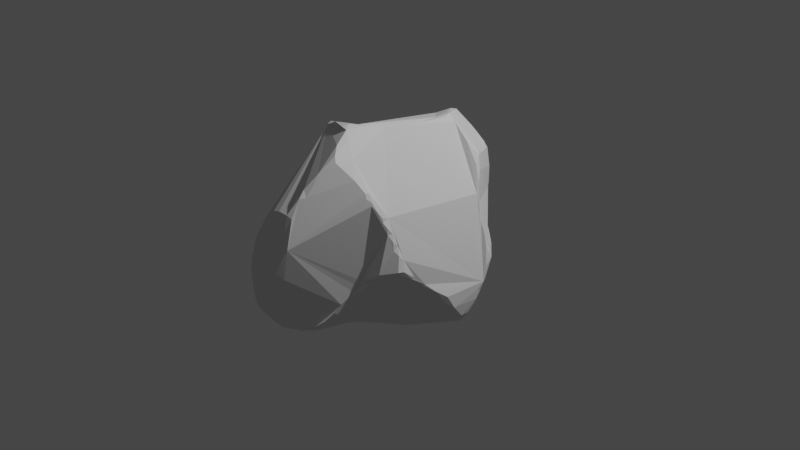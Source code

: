 # Source: asteroid2.blend  (saved by Blender 3.6.13; exported with 4.5.12 LTS)
import bpy
from mathutils import Matrix  # noqa: F401  (used for matrix-valued properties, if any)

bpy.ops.wm.read_factory_settings(use_empty=True)
scene = bpy.context.scene
scene.name = 'Scene'

# ---- collections
col_collection = bpy.data.collections.new('Collection'); scene.collection.children.link(col_collection)

# ---- world
world_world = bpy.data.worlds.new('World'); scene.world = world_world
world_world.use_nodes = True; world_world.node_tree.nodes.clear()
_N = world_world.node_tree.nodes; _L = world_world.node_tree.links
n0 = _N.new('ShaderNodeOutputWorld'); n0.name = 'World Output'; n0.location = (300, 300)
n1 = _N.new('ShaderNodeBackground'); n1.name = 'Background'; n1.location = (10, 300)
n1.inputs[0].default_value = (0.05088, 0.05088, 0.05088, 1.0)
_L.new(n1.outputs[0], n0.inputs[0])
n0.is_active_output = True
world_world.color = (0.05088, 0.05088, 0.05088)
world_world.use_sun_shadow = False
world_world.sun_shadow_jitter_overblur = 0.0

# ---- cameras
cam_camera = bpy.data.cameras.new('Camera')
cam_camera.clip_end = 100.0
cam_camera.ortho_scale = 7.314

# ---- lights
light_light = bpy.data.lights.new('Light', 'POINT')
light_light.transmission_factor = 0.0
light_light.energy = 1000.0
light_light.shadow_soft_size = 0.1
light_light.shadow_maximum_resolution = 0.006
light_light.use_absolute_resolution = True

# ---- meshes
me_cube_001 = bpy.data.meshes.new('Cube.001')
me_cube_001.from_pydata([(-0.6008, -0.004605, -0.7165), (-0.6955, -0.02539, -0.6583), (-0.7831, -0.9961, -0.6532), (-0.4062, 0.5487, -0.1799), (-0.4266, 0.468, -0.2107), (0.1738, 0.5642, -0.572), (0.09748, 0.5743, -0.5146), (-0.1478, 0.8795, 0.7731), (0.01951, 0.7873, 0.9511), (0.2243, 0.8465, 0.7703), (0.7367, 0.5367, -0.1801), (0.8066, 0.03337, -0.8451), (0.8439, 0.01395, -0.7695), (0.8505, 0.09503, -0.762), (0.821, 0.1074, -0.8135), (0.6444, 0.3767, 0.6916), (0.4277, -0.8236, 0.6896), (0.421, -0.8657, 0.7024), (-0.6781, -1.151, -0.76), (-0.5385, -1.258, -0.8583), (-0.4082, -1.297, -0.8836), (-0.3349, -1.308, -0.8781), (-0.2876, -1.373, -0.7664), (0.1534, -0.962, -0.5496), (0.2182, -0.8608, -0.4194), (0.09788, -1.154, 0.8743), (-0.8293, -0.8744, -0.5528), (-0.8078, -0.9226, -0.6126), (-0.8388, -0.7406, -0.508), (-0.8528, -0.568, -0.4127), (-0.8464, -0.5251, -0.4404), (-0.8714, -0.425, -0.4205), (-0.8765, -0.4146, -0.3902), (-0.8895, -0.1659, 0.6426), (-0.8847, -0.2719, -0.4272), (-0.9224, -0.1221, 0.4962), (-0.8691, -0.1475, 0.7458), (-0.9334, -0.1093, -0.4303), (-0.9391, -0.1559, -0.3605), (-0.9269, -0.1253, 0.02591), (-0.9175, -0.1374, 0.2776), (-0.8918, -0.1051, 0.5998), (-0.863, -0.09602, 0.6698), (-0.84, -0.03005, -0.5241), (-0.9293, -0.1424, -0.1369), (-0.931, -0.1093, 0.1768), (-0.9139, -0.09374, 0.3077), (-0.8928, -0.0785, 0.4355), (-0.9111, -0.08195, -0.05805), (-0.8209, -0.001112, -0.5546), (-0.9415, -0.08815, -0.3825), (-0.8947, -0.07871, 0.08681), (-0.8627, -0.02123, -0.4837), (-0.7831, 0.05495, -0.5442), (-0.7333, 0.03973, -0.601), (-0.6704, 0.1749, -0.3914), (-0.6426, 0.1834, -0.4183), (-0.6057, 0.2403, -0.3436), (-0.5539, 0.2643, -0.3397), (-0.5335, 0.3222, -0.277), (-0.5042, 0.3236, -0.2903), (-0.47, 0.3991, -0.2403), (-0.4789, 0.404, -0.2223), (-0.4498, 0.4556, -0.1858), (-0.4099, 0.5548, -0.1582), (-0.3783, 0.6444, -0.1308), (-0.3608, 0.6896, -0.1373), (-0.37, 0.6298, -0.1629), (-0.328, 0.7942, 0.02767), (-0.3334, 0.7392, -0.1389), (-0.2891, 0.7635, -0.1302), (-0.3117, 0.8275, 0.0509), (-0.3141, 0.8414, 0.21), (-0.2724, 0.8593, 0.1486), (-0.291, 0.882, 0.2394), (-0.2954, 0.8684, 0.3764), (-0.1049, 0.6827, -0.2752), (-0.249, 0.8973, 0.2887), (-0.2588, 0.9127, 0.38), (-0.2638, 0.8926, 0.5025), (-0.05677, 0.6603, -0.3172), (-0.2267, 0.9232, 0.5071), (-0.2152, 0.8769, 0.6681), (-0.1997, 0.919, 0.6031), (-0.005432, 0.639, -0.3671), (0.3374, 0.8165, 0.724), (0.3564, 0.8751, 0.5072), (0.4267, 0.7864, 0.1643), (0.3997, 0.8397, 0.2987), (0.3917, 0.8492, 0.459), (0.3609, 0.8433, 0.656), (0.4587, 0.7444, 0.08913), (0.42, 0.8087, 0.2567), (0.4847, 0.7119, 0.03015), (0.5286, 0.6781, -0.03347), (0.5153, 0.679, 0.01621), (0.6294, 0.6164, -0.1169), (0.5789, 0.6466, -0.07513), (0.5963, 0.5951, -0.04802), (0.8209, 0.434, -0.2583), (0.9217, 0.3365, -0.197), (0.7049, 0.3583, 0.5447), (0.6614, 0.4077, 0.6379), (0.8778, 0.16, -0.6639), (0.9117, 0.2664, -0.4098), (0.8635, 0.3363, -0.06951), (0.7317, 0.3366, 0.3344), (0.7113, 0.3553, 0.4753), (0.8929, 0.2161, -0.5505), (0.9201, 0.2706, -0.2676), (0.8849, 0.2928, -0.07712), (0.8512, 0.3015, 0.03473), (0.7924, 0.3073, 0.1703), (0.7622, 0.3118, 0.3024), (0.7204, 0.3117, 0.431), (0.9119, 0.1779, -0.4958), (0.9236, 0.2333, -0.4317), (0.8967, 0.1578, -0.6105), (0.8445, -0.1912, -0.4764), (0.8585, -0.1065, -0.625), (0.8231, -0.1842, -0.5572), (0.7886, -0.3005, -0.3953), (0.708, -0.4137, -0.311), (0.7293, -0.3899, -0.3055), (0.6761, -0.5069, -0.2281), (0.6854, -0.4906, -0.2093), (0.6747, -0.6149, -0.1087), (0.6543, -0.5963, 0.003602), (0.6425, -0.6633, -0.132), (0.6539, -0.6711, -0.105), (0.6381, -0.6467, 0.06093), (0.6014, -0.6214, 0.1451), (0.5667, -0.6573, 0.2692), (0.5905, -0.6671, 0.09866), (0.5841, -0.6715, 0.1956), (0.4238, -0.7378, -0.243), (0.491, -0.771, -0.1784), (0.5003, -0.7753, -0.1516), (0.5466, -0.7047, 0.2662), (0.5487, -0.7107, 0.3394), (0.5202, -0.6677, 0.4248), (0.523, -0.7426, 0.4456), (0.4963, -0.7261, 0.5182), (0.3544, -0.765, -0.2784), (0.3936, -0.7859, -0.2358), (0.5252, -0.742, 0.3959), (0.4953, -0.7877, 0.516), (0.4638, -0.8201, 0.6122), (0.2978, -0.7937, -0.317), (0.3328, -0.7936, -0.2786), (0.4625, -0.8281, 0.5759), (0.2547, -0.818, -0.3602), (0.2807, -0.8105, -0.2876), (0.4319, -0.8611, 0.6449), (0.07481, -1.276, 0.6749), (0.1056, -1.183, 0.8262), (0.01783, -1.48, 0.1802), (0.01569, -1.41, 0.4787), (0.03231, -1.328, 0.661), (0.03098, -1.267, 0.7392), (-0.0437, -1.509, 0.05615), (-0.0379, -1.48, 0.2214), (-0.03772, -1.445, 0.4032), (-0.03508, -1.427, 0.5069), (-0.07825, -1.462, -0.1769), (-0.113, -1.534, -0.09875), (-0.09314, -1.53, -0.01041), (-0.09812, -1.498, 0.08912), (-0.1783, -1.404, 0.4903), (-0.1479, -1.529, -0.04628), (-0.1794, -1.556, -0.2274), (-0.1468, -1.553, -0.1226), (-0.2661, -1.591, -0.3337), (-0.237, -1.571, -0.2191), (-0.3444, -1.561, -0.5302), (-0.349, -1.602, -0.4435), (-0.3538, -1.6, -0.3764), (-0.4291, -1.377, 0.3347), (-0.2855, -1.385, 0.4531), (-0.3553, -1.38, -0.8045), (-0.398, -1.548, -0.5709), (-0.4106, -1.571, -0.4684), (-0.4319, -1.574, -0.3285), (-0.5212, -1.521, -0.2034), (-0.5271, -1.398, 0.1572), (-0.5486, -1.356, -0.7336), (-0.5249, -1.445, -0.6209), (-0.571, -1.469, -0.122), (-0.5706, -1.406, 0.0775), (0.1999, 0.5167, -0.6686), (0.304, 0.5014, -0.6612), (0.3588, 0.4584, -0.7089), (0.4477, 0.4528, -0.6805), (0.5345, 0.394, -0.7206), (0.4489, 0.411, -0.7343), (0.5054, 0.3514, -0.7618), (0.554, 0.3582, -0.7611), (0.7139, 0.1944, -0.8291), (0.5955, 0.2863, -0.7952), (0.6149, 0.04846, -0.9148), (0.7671, 0.1004, -0.8633), (0.4923, -0.01348, -0.9629), (0.7028, 0.03991, -0.9039), (0.7717, 0.04031, -0.8755), (0.6153, -0.01507, -0.9373), (0.6661, -0.03181, -0.889), (-0.5703, -0.04233, -0.7923), (-0.4902, -0.04957, -0.8378), (-0.3681, -0.05195, -0.9007), (-0.2646, -0.05122, -0.9526), (-0.02749, -0.04336, -1.062), (0.05788, -0.05389, -1.057), (0.3335, -0.06508, -1.017), (0.4329, -0.06909, -1.007), (0.5047, -0.07235, -0.9702), (-0.5405, -0.07743, -0.8085), (-0.4676, -0.1022, -0.8892), (-0.4227, -0.1049, -0.9169), (-0.3252, -0.1034, -0.9398), (-0.1728, -0.1073, -0.9858), (-0.006199, -0.09161, -1.061), (0.1046, -0.121, -1.094), (0.2443, -0.1211, -1.078), (0.3548, -0.127, -1.03), (0.163, -0.184, -1.098), (0.2259, -0.1841, -1.074), (-0.4437, -0.3141, -0.8358), (-0.4526, -0.436, -0.808), (0.1073, -0.4197, -0.9978), (-0.4719, -0.5508, -0.7962), (0.03907, -0.6522, -0.9235), (0.02256, -0.5837, -0.9338), (-0.4563, -0.6544, -0.8055), (-0.516, -0.7358, -0.7994), (-0.02623, -0.7421, -0.917), (-0.003677, -0.8199, -0.8893), (-0.5267, -0.8897, -0.8448), (-0.05129, -0.8712, -0.9183), (-0.142, -1.062, -0.9231), (0.09959, -1.01, -0.6478), (-0.1159, -1.09, -0.9107), (-0.7321, -1.035, -0.7153), (-0.2448, -1.168, -0.9161), (-0.2011, -1.177, -0.9149), (-0.1346, -1.151, -0.8857), (0.02385, -1.073, -0.754), (-0.3296, -1.239, -0.9058), (-0.2511, -1.233, -0.8945), (0.1822, -0.8978, -0.4964), (0.4427, 0.7169, 0.6998), (0.1605, 0.8052, 0.8593), (-0.04935, 0.8138, 0.9131), (0.5092, 0.6105, 0.7228), (-0.135, 0.8137, 0.8571), (0.01448, 0.7382, 1.006), (-0.05318, 0.7368, 0.9769), (-0.4687, 0.3508, 0.7702), (0.5799, 0.4731, 0.7947), (0.166, 0.5084, 1.074), (-0.3042, 0.5517, 0.8552), (0.5196, 0.4303, 0.8681), (-0.00815, 0.6764, 1.022), (-0.1808, 0.6364, 0.9348), (-0.2631, 0.5499, 0.8856), (0.6114, 0.4438, 0.7744), (0.4427, 0.3966, 0.9505), (0.2343, 0.4082, 1.105), (0.1062, 0.5004, 1.06), (-0.4095, 0.3941, 0.8025), (0.5021, 0.389, 0.8911), (0.3365, 0.3871, 1.044), (0.2621, 0.3321, 1.094), (0.1954, 0.264, 1.087), (-0.5425, 0.2381, 0.7612), (-0.6155, 0.1611, 0.7405), (0.196, 0.01601, 1.097), (-0.5989, 0.1435, 0.7641), (-0.7105, 0.03751, 0.7533), (-0.7501, -0.08023, 0.8138), (-0.8135, -0.1441, 0.8276), (0.1186, -0.3519, 1.13), (-0.6745, -0.3268, 0.9363), (-0.7623, -0.2591, 0.8885), (-0.8255, -0.2151, 0.8002), (0.05635, -0.479, 1.165), (-0.4761, -0.4849, 1.052), (-0.7531, -0.2926, 0.8808), (0.05066, -0.5738, 1.176), (-0.5842, -0.41, 0.9938), (-0.6536, -0.38, 0.9639), (0.1123, -0.7959, 1.106), (-0.00991, -0.5628, 1.176), (-0.6336, -0.4381, 0.9494), (-0.3478, -0.5453, 1.105), (-0.449, -0.53, 1.08), (-0.5125, -0.5175, 1.032), (-0.5802, -0.4516, 1.005), (-0.02968, -0.6578, 1.201), (-0.2634, -0.6252, 1.151), (-0.437, -0.5778, 1.062), (0.2334, -0.8423, 0.9767), (-0.04555, -0.7263, 1.185), (0.02637, -0.7384, 1.178), (-0.6899, -0.3824, 0.9106), (0.08695, -0.9078, 1.09), (0.1986, -1.021, 0.9817), (0.1538, -0.9896, 1.032), (0.3431, -0.923, 0.8237)], [], [(26, 29, 28), (28, 29, 30), (32, 37, 34), (32, 38, 37), (33, 41, 35), (35, 47, 40), (39, 48, 44), (45, 51, 39), (46, 51, 45), (1, 54, 0), (49, 53, 54), (55, 56, 53), (63, 4, 62), (64, 3, 63), (66, 68, 69), (68, 70, 69), (72, 75, 74), (79, 81, 78), (79, 83, 81), (79, 82, 83), (82, 7, 83), (95, 97, 94), (95, 98, 97), (9, 250, 85), (100, 110, 109), (107, 114, 106), (108, 115, 117), (103, 117, 13), (13, 117, 12), (117, 115, 119), (115, 118, 119), (121, 123, 122), (125, 126, 124), (127, 131, 130), (131, 134, 133), (131, 132, 134), (129, 137, 128), (132, 138, 134), (132, 139, 138), (141, 146, 145), (143, 144, 149), (154, 159, 158), (155, 25, 159), (157, 162, 161), (160, 166, 165), (166, 169, 165), (174, 179, 22), (175, 181, 174), (180, 185, 179), (179, 20, 21), (193, 194, 192), (197, 199, 198), (200, 202, 199), (200, 203, 202), (202, 205, 204), (202, 203, 205), (0, 206, 1), (211, 210, 209, 208, 207, 206, 0, 54, 56, 58, 60, 61, 4, 3, 67, 69, 76, 80, 84, 6, 5, 189, 190, 191, 194, 195, 198, 199, 201, 213, 212, 222), (201, 214, 213), (204, 205, 214), (208, 217, 216), (208, 218, 217), (209, 219, 218), (210, 220, 219), (211, 221, 220), (212, 223, 222), (213, 214, 223), (222, 225, 224), (228, 230, 231), (231, 230, 234), (234, 235, 237), (237, 235, 240), (235, 245, 240), (238, 243, 242), (240, 245, 244), (241, 2, 27), (242, 247, 246), (243, 244, 247), (5, 190, 189), (248, 24, 23), (247, 244, 22), (246, 21, 20), (246, 20, 19), (252, 264, 102), (8, 254, 250), (253, 255, 251), (254, 258, 250), (255, 261, 254), (259, 263, 262), (260, 264, 257), (261, 267, 258), (259, 268, 263), (256, 268, 259), (265, 269, 260), (250, 258, 266, 270, 265, 260, 252, 249), (256, 273, 268), (274, 276, 273), (277, 276, 274), (277, 279, 278), (278, 281, 285, 293, 298, 297, 291, 284, 280, 275, 271, 272, 266, 267, 261, 262, 263, 268, 273, 276), (282, 286, 281), (283, 286, 282), (284, 287, 280), (281, 288, 285), (286, 303, 281), (289, 292, 288), (303, 292, 289), (291, 287, 284), (294, 299, 293), (295, 299, 294), (298, 301, 297), (299, 295, 296, 292, 303, 286, 283, 36, 33, 35, 40, 45, 39, 44, 38, 32, 31, 29, 26, 27, 2, 18, 19, 185, 186, 180, 181, 182, 183, 187, 188, 184, 177, 178, 168, 163, 158, 159, 25, 306, 304, 302, 301, 298), (305, 307, 300), (8, 250, 9), (36, 279, 277), (264, 15, 102), (27, 26, 28), (31, 30, 29), (40, 46, 45), (40, 47, 46), (37, 38, 50), (48, 39, 51), (38, 44, 50), (44, 48, 50), (43, 52, 49), (1, 49, 54), (54, 53, 56), (52, 55, 53), (56, 55, 57), (56, 57, 58), (58, 57, 59), (58, 59, 60), (61, 59, 62), (59, 63, 62), (61, 62, 4), (36, 277, 42), (67, 64, 65), (64, 67, 3), (67, 65, 66), (68, 71, 70), (68, 72, 71), (73, 71, 72), (69, 70, 76), (72, 74, 73), (75, 78, 77), (90, 9, 85), (89, 88, 86), (92, 87, 88), (89, 90, 252), (90, 85, 249), (252, 102, 101, 107, 106, 113, 112, 111, 110, 105, 100, 10, 96, 98, 95, 93, 91, 87, 92, 88, 89), (90, 249, 252), (95, 94, 93), (96, 97, 98), (85, 250, 249), (99, 10, 100), (87, 91, 93, 94, 97, 96, 10, 99, 104, 108, 103, 14, 197, 196, 193, 192, 190, 5, 84, 80, 76, 70, 71, 73, 74, 77, 78, 81, 83, 7, 251, 8, 9, 90, 86, 88), (102, 15, 101), (108, 104, 116), (109, 104, 100), (114, 107, 101), (100, 105, 110), (106, 114, 113), (117, 103, 108), (115, 108, 116), (12, 117, 119), (118, 115, 116), (122, 123, 124), (130, 131, 133), (139, 132, 140), (136, 128, 137), (138, 139, 145), (139, 140, 145), (140, 141, 145), (144, 135, 136), (135, 144, 143), (141, 142, 146), (143, 149, 148), (146, 147, 150), (148, 149, 152), (153, 150, 147), (147, 16, 153), (11, 12, 119), (16, 17, 153), (13, 14, 103), (307, 155, 154), (159, 154, 155), (160, 156, 161), (163, 157, 158), (156, 157, 161), (157, 163, 162), (160, 167, 166), (162, 163, 168), (165, 169, 171), (170, 173, 172), (172, 176, 175), (174, 180, 179), (174, 181, 180), (173, 183, 182), (180, 186, 185), (155, 305, 25), (179, 185, 19), (20, 179, 19), (194, 191, 192), (190, 192, 191), (194, 193, 195), (193, 196, 195), (195, 196, 198), (198, 196, 197), (197, 200, 199), (204, 199, 202), (199, 204, 201), (214, 201, 204), (205, 203, 11), (206, 207, 215), (221, 211, 222), (208, 209, 218), (209, 210, 219), (210, 211, 220), (223, 212, 213), (221, 222, 224), (224, 225, 228), (228, 225, 223), (226, 216, 217), (235, 234, 230), (232, 236, 233), (238, 237, 240), (217, 218, 219, 220, 221, 224, 228, 231, 234, 237, 238, 236, 232, 229, 227, 226), (233, 236, 241, 27, 28, 30, 31, 34, 37, 43, 49, 1, 206, 215, 216, 226, 227, 229), (239, 245, 235, 230, 228, 223, 214, 205, 11, 119, 120, 121, 122, 124, 128, 136, 135, 143, 148, 151, 24, 248, 23), (247, 242, 243), (21, 247, 22), (21, 246, 247), (19, 18, 241, 236, 238, 242, 246), (2, 241, 18), (253, 262, 255), (252, 257, 264), (254, 261, 258), (255, 262, 261), (253, 259, 262), (266, 258, 267), (257, 252, 260), (264, 260, 269), (256, 259, 253, 7, 82, 79, 75, 72, 68, 66, 65, 64, 63, 59, 57, 55, 52, 50, 48, 51, 46, 47, 41, 42, 277, 274, 273), (271, 266, 272), (271, 275, 270), (276, 277, 278), (279, 283, 282), (278, 279, 281), (279, 282, 281), (281, 289, 288), (281, 303, 289), (295, 285, 296), (288, 296, 285), (288, 292, 296), (285, 294, 293), (285, 295, 294), (287, 291, 297), (293, 299, 298), (290, 287, 302), (16, 147, 146, 142, 141, 140, 132, 131, 127, 126, 125, 123, 121, 118, 116, 109, 110, 111, 112, 113, 114, 101, 15, 264, 269, 265, 270, 275, 280, 287, 290, 300, 307, 17), (300, 290, 306), (307, 305, 155), (305, 306, 25), (42, 41, 33, 36), (32, 34, 31), (47, 35, 41), (37, 50, 52, 43), (53, 49, 52), (60, 59, 61), (4, 63, 3), (69, 67, 66), (77, 74, 75), (79, 78, 75), (6, 84, 5), (90, 89, 86), (100, 104, 99), (109, 116, 104), (118, 121, 120, 119), (126, 129, 128, 124), (125, 124, 123), (127, 130, 129, 126), (167, 160, 161), (171, 170, 164, 165), (164, 170, 172, 175, 174, 22, 244, 245, 239, 23, 24, 151, 148, 152, 149, 144, 136, 137, 129, 130, 133, 134, 138, 145, 146, 150, 153, 17, 307, 154, 158, 157, 156, 160, 165), (173, 170, 171), (182, 176, 172, 173), (182, 181, 175, 176), (188, 187, 183, 184), (169, 166, 167, 161, 162, 168, 178, 177, 184, 183, 173, 171), (21, 22, 179), (200, 14, 11, 203), (14, 200, 197), (207, 208, 216, 215), (225, 222, 223), (232, 233, 229), (238, 240, 244, 243), (14, 13, 12, 11), (255, 254, 8, 251), (270, 266, 271), (297, 301, 302, 287), (304, 306, 290, 302), (300, 306, 305), (251, 7, 253), (283, 279, 36)])
_uv = me_cube_001.uv_layers.new(name='UVMap')
_uv.uv.foreach_set('vector', [0.3916, 0.02681, 0.4194, 0.07726, 0.4023, 0.04949, 0.4023, 0.04949, 0.4194, 0.07726, 0.4133, 0.08417, 0.4312, 0.102, 0.4297, 0.1386, 0.4243, 0.1172, 0.4312, 0.102, 0.4393, 0.1328, 0.4297, 0.1386, 0.6026, 0.1157, 0.5982, 0.1251, 0.5807, 0.1255, 0.5807, 0.1255, 0.5724, 0.1328, 0.5462, 0.125, 0.5027, 0.1326, 0.4873, 0.1406, 0.4743, 0.1328, 0.5279, 0.133, 0.5121, 0.1412, 0.5027, 0.1326, 0.5501, 0.1328, 0.5121, 0.1412, 0.5279, 0.133, 0.3846, 0.1564, 0.3948, 0.1655, 0.3758, 0.1702, 0.4071, 0.1562, 0.4066, 0.1647, 0.3948, 0.1655, 0.4225, 0.1856, 0.4127, 0.1905, 0.4066, 0.1647, 0.4533, 0.2385, 0.4453, 0.2441, 0.4454, 0.2292, 0.4613, 0.2544, 0.4531, 0.2553, 0.4533, 0.2385, 0.469, 0.2734, 0.5022, 0.2813, 0.4706, 0.2814, 0.5022, 0.2813, 0.471, 0.2906, 0.4706, 0.2814, 0.535, 0.2891, 0.5632, 0.2966, 0.5393, 0.2969, 0.5823, 0.3073, 0.5794, 0.3157, 0.5635, 0.3055, 0.5823, 0.3073, 0.5953, 0.3237, 0.5794, 0.3157, 0.5823, 0.3073, 0.6056, 0.319, 0.5953, 0.3237, 0.6056, 0.319, 0.6171, 0.337, 0.5953, 0.3237, 0.4957, 0.4575, 0.4755, 0.4694, 0.4842, 0.4579, 0.4957, 0.4575, 0.4853, 0.4855, 0.4755, 0.4694, 0.6186, 0.3929, 0.625, 0.393, 0.6172, 0.4127, 0.4621, 0.546, 0.4817, 0.5546, 0.4557, 0.5593, 0.5871, 0.5462, 0.5793, 0.5553, 0.5638, 0.5469, 0.4044, 0.554, 0.4128, 0.5609, 0.3975, 0.5631, 0.3895, 0.5612, 0.3975, 0.5631, 0.3774, 0.5703, 0.3774, 0.5703, 0.3975, 0.5631, 0.3776, 0.5807, 0.3975, 0.5631, 0.4128, 0.5609, 0.3962, 0.5977, 0.4128, 0.5609, 0.4183, 0.6127, 0.3962, 0.5977, 0.4274, 0.6306, 0.4435, 0.6488, 0.4383, 0.6503, 0.4593, 0.6627, 0.4769, 0.6798, 0.453, 0.6653, 0.4942, 0.6791, 0.524, 0.6875, 0.5075, 0.6875, 0.524, 0.6875, 0.5328, 0.6973, 0.5163, 0.6953, 0.524, 0.6875, 0.5465, 0.695, 0.5328, 0.6973, 0.4773, 0.6876, 0.4684, 0.7116, 0.4694, 0.6882, 0.5465, 0.695, 0.5469, 0.7031, 0.5328, 0.6973, 0.5465, 0.695, 0.5584, 0.7039, 0.5469, 0.7031, 0.5781, 0.7109, 0.5904, 0.7188, 0.5698, 0.7119, 0.4334, 0.7188, 0.4467, 0.7196, 0.4327, 0.7266, 0.5908, 0.8194, 0.5987, 0.8287, 0.5851, 0.8284, 0.6114, 0.8168, 0.6194, 0.8223, 0.5987, 0.8287, 0.5606, 0.8282, 0.5499, 0.8359, 0.5243, 0.8357, 0.5017, 0.8362, 0.4922, 0.8438, 0.4839, 0.8493, 0.4922, 0.8438, 0.4859, 0.8529, 0.4839, 0.8493, 0.4261, 0.8828, 0.3873, 0.8905, 0.3892, 0.8808, 0.4375, 0.8828, 0.4344, 0.8919, 0.4261, 0.8828, 0.4188, 0.8911, 0.396, 0.918, 0.3873, 0.8905, 0.3873, 0.8905, 0.3751, 0.8984, 0.375, 0.89, 0.3276, 0.5224, 0.3102, 0.5232, 0.3114, 0.5138, 0.3543, 0.5562, 0.3379, 0.5775, 0.3348, 0.5424, 0.3585, 0.5702, 0.3496, 0.5781, 0.3379, 0.5775, 0.3585, 0.5702, 0.3594, 0.5781, 0.3496, 0.5781, 0.3496, 0.5781, 0.3482, 0.5879, 0.3379, 0.5859, 0.3496, 0.5781, 0.3594, 0.5781, 0.3482, 0.5879, 0.1367, 0.5856, 0.1484, 0.5938, 0.127, 0.5938, 0.2534, 0.5936, 0.2347, 0.59, 0.2033, 0.5938, 0.1852, 0.5938, 0.1632, 0.5938, 0.1484, 0.5938, 0.3758, 0.1702, 0.3948, 0.1655, 0.4127, 0.1905, 0.4219, 0.2075, 0.4297, 0.2197, 0.4375, 0.2319, 0.4453, 0.2441, 0.4531, 0.2553, 0.4609, 0.2671, 0.4706, 0.2814, 0.4453, 0.3107, 0.4278, 0.3232, 0.4153, 0.3347, 0.2444, 0.5, 0.2595, 0.5, 0.2601, 0.5078, 0.2807, 0.5078, 0.2918, 0.517, 0.3102, 0.5232, 0.3202, 0.5319, 0.3348, 0.5424, 0.3379, 0.5775, 0.3182, 0.5862, 0.311, 0.5938, 0.2948, 0.594, 0.2837, 0.6016, 0.3182, 0.5862, 0.3231, 0.5941, 0.311, 0.5938, 0.3379, 0.5859, 0.3482, 0.5879, 0.3231, 0.5941, 0.1852, 0.5938, 0.1797, 0.6017, 0.1719, 0.6017, 0.1852, 0.5938, 0.1954, 0.6016, 0.1797, 0.6017, 0.2033, 0.5938, 0.2203, 0.6016, 0.1954, 0.6016, 0.2347, 0.59, 0.2411, 0.6002, 0.2203, 0.6016, 0.2534, 0.5936, 0.2631, 0.6011, 0.2411, 0.6002, 0.2948, 0.594, 0.3026, 0.602, 0.2837, 0.6016, 0.311, 0.5938, 0.3231, 0.5941, 0.3026, 0.602, 0.2837, 0.6016, 0.2827, 0.6094, 0.2734, 0.6096, 0.2756, 0.6399, 0.2734, 0.6704, 0.2659, 0.6603, 0.2659, 0.6603, 0.2734, 0.6704, 0.2651, 0.6829, 0.2651, 0.6829, 0.2734, 0.6936, 0.2629, 0.6983, 0.2629, 0.6983, 0.2734, 0.6936, 0.2616, 0.7263, 0.2734, 0.6936, 0.2887, 0.7337, 0.2616, 0.7263, 0.255, 0.7222, 0.25, 0.7344, 0.2436, 0.7344, 0.2616, 0.7263, 0.2887, 0.7337, 0.2584, 0.7332, 0.1559, 0.742, 0.1375, 0.7449, 0.1263, 0.7334, 0.2436, 0.7344, 0.2446, 0.7422, 0.2339, 0.7422, 0.25, 0.7344, 0.2584, 0.7332, 0.2446, 0.7422, 0.2595, 0.5, 0.2807, 0.5078, 0.2601, 0.5078, 0.3436, 0.7415, 0.3689, 0.7504, 0.3287, 0.7438, 0.2446, 0.7422, 0.2584, 0.7332, 0.25, 0.75, 0.2339, 0.7422, 0.235, 0.75, 0.2266, 0.75, 0.2339, 0.7422, 0.2266, 0.75, 0.2061, 0.75, 0.6714, 0.512, 0.6476, 0.5392, 0.6214, 0.5388, 0.7574, 0.5158, 0.7576, 0.5234, 0.7392, 0.5085, 0.7852, 0.5098, 0.7674, 0.5234, 0.7698, 0.5101, 0.7576, 0.5234, 0.7299, 0.5507, 0.7392, 0.5085, 0.7674, 0.5234, 0.7593, 0.5328, 0.7576, 0.5234, 0.8097, 0.5343, 0.8012, 0.5392, 0.7866, 0.5301, 0.6676, 0.5463, 0.6476, 0.5392, 0.6562, 0.5364, 0.7593, 0.5328, 0.7373, 0.5528, 0.7299, 0.5507, 0.8097, 0.5343, 0.8274, 0.555, 0.8012, 0.5392, 0.8401, 0.5586, 0.8274, 0.555, 0.8097, 0.5343, 0.6827, 0.5562, 0.669, 0.5553, 0.6676, 0.5463, 0.7392, 0.5085, 0.7299, 0.5507, 0.7174, 0.5624, 0.7028, 0.5618, 0.6827, 0.5562, 0.6676, 0.5463, 0.6714, 0.512, 0.6922, 0.5007, 0.8401, 0.5586, 0.8485, 0.5754, 0.8274, 0.555, 0.8596, 0.5864, 0.8504, 0.5918, 0.8485, 0.5754, 0.8672, 0.608, 0.8504, 0.5918, 0.8596, 0.5864, 0.8672, 0.608, 0.8644, 0.6332, 0.8526, 0.6222, 0.8526, 0.6222, 0.8356, 0.6549, 0.7956, 0.6725, 0.7735, 0.6797, 0.7593, 0.688, 0.7277, 0.6875, 0.7266, 0.6782, 0.7188, 0.6687, 0.7109, 0.6547, 0.7109, 0.6101, 0.7109, 0.5711, 0.7188, 0.5798, 0.7174, 0.5624, 0.7373, 0.5528, 0.7593, 0.5328, 0.7866, 0.5301, 0.8012, 0.5392, 0.8274, 0.555, 0.8485, 0.5754, 0.8504, 0.5918, 0.8513, 0.6487, 0.8436, 0.6553, 0.8356, 0.6549, 0.8651, 0.6433, 0.8436, 0.6553, 0.8513, 0.6487, 0.7188, 0.6687, 0.7157, 0.6799, 0.7109, 0.6547, 0.8356, 0.6549, 0.8168, 0.6641, 0.7956, 0.6725, 0.8436, 0.6553, 0.836, 0.6665, 0.8356, 0.6549, 0.8281, 0.6641, 0.8203, 0.6727, 0.8168, 0.6641, 0.836, 0.6665, 0.8203, 0.6727, 0.8281, 0.6641, 0.7266, 0.6782, 0.7157, 0.6799, 0.7188, 0.6687, 0.7891, 0.6797, 0.7815, 0.6897, 0.7735, 0.6797, 0.7969, 0.6804, 0.7815, 0.6897, 0.7891, 0.6797, 0.7593, 0.688, 0.7284, 0.6953, 0.7277, 0.6875, 0.7815, 0.6897, 0.7969, 0.6804, 0.8118, 0.6727, 0.8203, 0.6727, 0.836, 0.6665, 0.8436, 0.6553, 0.8651, 0.6433, 0.6206, 0.1164, 0.6026, 0.1157, 0.5807, 0.1255, 0.5462, 0.125, 0.5279, 0.133, 0.5027, 0.1326, 0.4743, 0.1328, 0.4393, 0.1328, 0.4312, 0.102, 0.421, 0.09855, 0.4194, 0.07726, 0.3916, 0.02681, 0.3828, 1.0, 0.377, 0.989, 0.375, 0.9483, 0.3754, 0.919, 0.396, 0.918, 0.4112, 0.9117, 0.4188, 0.8911, 0.4344, 0.8919, 0.4509, 0.8938, 0.4665, 0.9057, 0.4774, 0.9141, 0.5076, 0.9141, 0.5193, 0.9055, 0.5477, 0.8946, 0.5625, 0.8717, 0.5636, 0.8568, 0.5629, 0.8359, 0.5851, 0.8284, 0.5987, 0.8287, 0.6953, 0.7494, 0.6948, 0.7278, 0.7063, 0.717, 0.7179, 0.6962, 0.7284, 0.6953, 0.7593, 0.688, 0.6869, 0.7348, 0.6546, 0.7342, 0.6806, 0.7134, 0.7574, 0.5158, 0.7392, 0.5085, 0.7422, 0.5, 0.875, 0.6358, 0.8644, 0.6332, 0.8672, 0.608, 0.6476, 0.5392, 0.6283, 0.5481, 0.6214, 0.5388, 0.3819, 0.01726, 0.3916, 0.02681, 0.4023, 0.04949, 0.421, 0.09855, 0.4133, 0.08417, 0.4194, 0.07726, 0.5462, 0.125, 0.5501, 0.1328, 0.5279, 0.133, 0.5462, 0.125, 0.5724, 0.1328, 0.5501, 0.1328, 0.4297, 0.1386, 0.4393, 0.1328, 0.4369, 0.1403, 0.4873, 0.1406, 0.5027, 0.1326, 0.5121, 0.1412, 0.4393, 0.1328, 0.4743, 0.1328, 0.4369, 0.1403, 0.4743, 0.1328, 0.4873, 0.1406, 0.4369, 0.1403, 0.4107, 0.1513, 0.4171, 0.1548, 0.4071, 0.1562, 0.3846, 0.1564, 0.4071, 0.1562, 0.3948, 0.1655, 0.3948, 0.1655, 0.4066, 0.1647, 0.4127, 0.1905, 0.4171, 0.1548, 0.4225, 0.1856, 0.4066, 0.1647, 0.4127, 0.1905, 0.4225, 0.1856, 0.4273, 0.2, 0.4127, 0.1905, 0.4273, 0.2, 0.4219, 0.2075, 0.4219, 0.2075, 0.4273, 0.2, 0.4365, 0.2156, 0.4219, 0.2075, 0.4365, 0.2156, 0.4297, 0.2197, 0.4375, 0.2319, 0.4365, 0.2156, 0.4454, 0.2292, 0.4365, 0.2156, 0.4533, 0.2385, 0.4454, 0.2292, 0.4375, 0.2319, 0.4454, 0.2292, 0.4453, 0.2441, 0.6206, 0.1164, 0.625, 0.1357, 0.6121, 0.1254, 0.4609, 0.2671, 0.4613, 0.2544, 0.4684, 0.2656, 0.4613, 0.2544, 0.4609, 0.2671, 0.4531, 0.2553, 0.4609, 0.2671, 0.4684, 0.2656, 0.469, 0.2734, 0.5022, 0.2813, 0.505, 0.2901, 0.471, 0.2906, 0.5022, 0.2813, 0.535, 0.2891, 0.505, 0.2901, 0.5234, 0.2969, 0.505, 0.2901, 0.535, 0.2891, 0.4706, 0.2814, 0.471, 0.2906, 0.4453, 0.3107, 0.535, 0.2891, 0.5393, 0.2969, 0.5234, 0.2969, 0.5632, 0.2966, 0.5635, 0.3055, 0.5485, 0.3031, 0.6077, 0.4146, 0.6186, 0.3929, 0.6172, 0.4127, 0.5793, 0.4218, 0.5529, 0.4216, 0.5851, 0.4136, 0.5467, 0.4297, 0.5285, 0.4289, 0.5529, 0.4216, 0.5793, 0.4218, 0.6077, 0.4146, 0.629, 0.4528, 0.6077, 0.4146, 0.6172, 0.4127, 0.6228, 0.431, 0.6714, 0.512, 0.6214, 0.5388, 0.6019, 0.5476, 0.5871, 0.5462, 0.5638, 0.5469, 0.5538, 0.5546, 0.5286, 0.5547, 0.5022, 0.5547, 0.4817, 0.5546, 0.4827, 0.5471, 0.4621, 0.546, 0.4591, 0.5051, 0.4682, 0.4824, 0.4853, 0.4855, 0.4957, 0.4575, 0.4984, 0.4455, 0.5123, 0.4388, 0.5285, 0.4289, 0.5467, 0.4297, 0.5529, 0.4216, 0.5793, 0.4218, 0.6077, 0.4146, 0.6228, 0.431, 0.629, 0.4528, 0.4957, 0.4575, 0.4842, 0.4579, 0.4984, 0.4455, 0.4682, 0.4824, 0.4755, 0.4694, 0.4853, 0.4855, 0.6172, 0.4127, 0.625, 0.393, 0.6228, 0.431, 0.4484, 0.526, 0.4591, 0.5051, 0.4621, 0.546, 0.5285, 0.4289, 0.5123, 0.4388, 0.4984, 0.4455, 0.4842, 0.4579, 0.4755, 0.4694, 0.4682, 0.4824, 0.4591, 0.5051, 0.4484, 0.526, 0.4254, 0.5452, 0.4044, 0.554, 0.3895, 0.5612, 0.3685, 0.5686, 0.3543, 0.5562, 0.3298, 0.5315, 0.3276, 0.5224, 0.3114, 0.5138, 0.2807, 0.5078, 0.3801, 0.381, 0.4153, 0.3347, 0.4278, 0.3232, 0.4453, 0.3107, 0.471, 0.2906, 0.505, 0.2901, 0.5234, 0.2969, 0.5393, 0.2969, 0.5485, 0.3031, 0.5635, 0.3055, 0.5794, 0.3157, 0.5953, 0.3237, 0.6171, 0.337, 0.7698, 0.5101, 0.625, 0.375, 0.6186, 0.3929, 0.6077, 0.4146, 0.5851, 0.4136, 0.5529, 0.4216, 0.6214, 0.5388, 0.6283, 0.5481, 0.6019, 0.5476, 0.4044, 0.554, 0.4254, 0.5452, 0.4232, 0.5547, 0.4557, 0.5593, 0.4254, 0.5452, 0.4621, 0.546, 0.5793, 0.5553, 0.5871, 0.5462, 0.6019, 0.5476, 0.4621, 0.546, 0.4827, 0.5471, 0.4817, 0.5546, 0.5638, 0.5469, 0.5793, 0.5553, 0.5538, 0.5546, 0.3975, 0.5631, 0.3895, 0.5612, 0.4044, 0.554, 0.4128, 0.5609, 0.4044, 0.554, 0.4232, 0.5547, 0.3776, 0.5807, 0.3975, 0.5631, 0.3962, 0.5977, 0.4183, 0.6127, 0.4128, 0.5609, 0.4232, 0.5547, 0.4383, 0.6503, 0.4435, 0.6488, 0.453, 0.6653, 0.5075, 0.6875, 0.524, 0.6875, 0.5163, 0.6953, 0.5584, 0.7039, 0.5465, 0.695, 0.5772, 0.7016, 0.457, 0.7106, 0.4694, 0.6882, 0.4684, 0.7116, 0.5469, 0.7031, 0.5584, 0.7039, 0.5698, 0.7119, 0.5584, 0.7039, 0.5772, 0.7016, 0.5698, 0.7119, 0.5772, 0.7016, 0.5781, 0.7109, 0.5698, 0.7119, 0.4467, 0.7196, 0.4443, 0.7089, 0.457, 0.7106, 0.4443, 0.7089, 0.4467, 0.7196, 0.4334, 0.7188, 0.5781, 0.7109, 0.593, 0.7109, 0.5904, 0.7188, 0.4334, 0.7188, 0.4327, 0.7266, 0.4191, 0.7284, 0.5904, 0.7188, 0.609, 0.725, 0.6014, 0.7266, 0.4191, 0.7284, 0.4327, 0.7266, 0.4277, 0.7344, 0.6158, 0.7342, 0.6014, 0.7266, 0.609, 0.725, 0.609, 0.725, 0.6214, 0.7257, 0.6158, 0.7342, 0.3671, 0.5782, 0.3776, 0.5807, 0.3962, 0.5977, 0.6214, 0.7257, 0.6264, 0.7328, 0.6158, 0.7342, 0.3774, 0.5703, 0.3685, 0.5686, 0.3895, 0.5612, 0.6185, 0.7902, 0.6114, 0.8168, 0.5908, 0.8194, 0.5987, 0.8287, 0.5908, 0.8194, 0.6114, 0.8168, 0.5017, 0.8362, 0.5188, 0.8281, 0.5243, 0.8357, 0.5629, 0.8359, 0.5606, 0.8282, 0.5851, 0.8284, 0.5188, 0.8281, 0.5606, 0.8282, 0.5243, 0.8357, 0.5606, 0.8282, 0.5629, 0.8359, 0.5499, 0.8359, 0.5017, 0.8362, 0.5067, 0.8438, 0.4922, 0.8438, 0.5499, 0.8359, 0.5629, 0.8359, 0.5636, 0.8568, 0.4839, 0.8493, 0.4859, 0.8529, 0.4764, 0.8531, 0.457, 0.8537, 0.4625, 0.8659, 0.4494, 0.8711, 0.4494, 0.8711, 0.4453, 0.8828, 0.4375, 0.8828, 0.4261, 0.8828, 0.4188, 0.8911, 0.3873, 0.8905, 0.4261, 0.8828, 0.4344, 0.8919, 0.4188, 0.8911, 0.4625, 0.8659, 0.4665, 0.9057, 0.4509, 0.8938, 0.4188, 0.8911, 0.4112, 0.9117, 0.396, 0.918, 0.6114, 0.8168, 0.625, 0.8125, 0.6194, 0.8223, 0.3873, 0.8905, 0.396, 0.918, 0.3754, 0.919, 0.3751, 0.8984, 0.3873, 0.8905, 0.3754, 0.919, 0.3102, 0.5232, 0.2918, 0.517, 0.3114, 0.5138, 0.2807, 0.5078, 0.3114, 0.5138, 0.2918, 0.517, 0.3102, 0.5232, 0.3276, 0.5224, 0.3202, 0.5319, 0.3276, 0.5224, 0.3298, 0.5315, 0.3202, 0.5319, 0.3202, 0.5319, 0.3298, 0.5315, 0.3348, 0.5424, 0.3348, 0.5424, 0.3298, 0.5315, 0.3543, 0.5562, 0.3543, 0.5562, 0.3585, 0.5702, 0.3379, 0.5775, 0.3379, 0.5859, 0.3379, 0.5775, 0.3496, 0.5781, 0.3379, 0.5775, 0.3379, 0.5859, 0.3182, 0.5862, 0.3231, 0.5941, 0.3182, 0.5862, 0.3379, 0.5859, 0.3482, 0.5879, 0.3594, 0.5781, 0.3671, 0.5782, 0.1484, 0.5938, 0.1632, 0.5938, 0.1555, 0.6016, 0.2631, 0.6011, 0.2534, 0.5936, 0.2837, 0.6016, 0.1852, 0.5938, 0.2033, 0.5938, 0.1954, 0.6016, 0.2033, 0.5938, 0.2347, 0.59, 0.2203, 0.6016, 0.2347, 0.59, 0.2534, 0.5936, 0.2411, 0.6002, 0.3026, 0.602, 0.2948, 0.594, 0.311, 0.5938, 0.2631, 0.6011, 0.2837, 0.6016, 0.2734, 0.6096, 0.2734, 0.6096, 0.2827, 0.6094, 0.2756, 0.6399, 0.2756, 0.6399, 0.2827, 0.6094, 0.3026, 0.602, 0.1785, 0.6288, 0.1719, 0.6017, 0.1797, 0.6017, 0.2734, 0.6936, 0.2651, 0.6829, 0.2734, 0.6704, 0.1875, 0.6766, 0.1881, 0.7063, 0.1788, 0.6886, 0.255, 0.7222, 0.2629, 0.6983, 0.2616, 0.7263, 0.1797, 0.6017, 0.1954, 0.6016, 0.2203, 0.6016, 0.2411, 0.6002, 0.2631, 0.6011, 0.2734, 0.6096, 0.2756, 0.6399, 0.2659, 0.6603, 0.2651, 0.6829, 0.2629, 0.6983, 0.255, 0.7222, 0.1881, 0.7063, 0.1875, 0.6766, 0.1795, 0.6605, 0.1782, 0.6443, 0.1785, 0.6288, 0.1788, 0.6886, 0.1881, 0.7063, 0.1559, 0.742, 0.3819, 0.01726, 0.4023, 0.04949, 0.4133, 0.08417, 0.421, 0.09855, 0.4243, 0.1172, 0.4297, 0.1386, 0.4107, 0.1513, 0.4071, 0.1562, 0.127, 0.5938, 0.1484, 0.5938, 0.1555, 0.6016, 0.1719, 0.6017, 0.1785, 0.6288, 0.1782, 0.6443, 0.1795, 0.6605, 0.307, 0.7363, 0.2887, 0.7337, 0.2734, 0.6936, 0.2734, 0.6704, 0.2756, 0.6399, 0.3026, 0.602, 0.3231, 0.5941, 0.3482, 0.5879, 0.3671, 0.5782, 0.3962, 0.5977, 0.4016, 0.6107, 0.4274, 0.6306, 0.4383, 0.6503, 0.453, 0.6653, 0.4694, 0.6882, 0.457, 0.7106, 0.4443, 0.7089, 0.4334, 0.7188, 0.4191, 0.7284, 0.4056, 0.7363, 0.3689, 0.7504, 0.3436, 0.7415, 0.3287, 0.7438, 0.2446, 0.7422, 0.2436, 0.7344, 0.25, 0.7344, 0.235, 0.75, 0.2446, 0.7422, 0.25, 0.75, 0.235, 0.75, 0.2339, 0.7422, 0.2446, 0.7422, 0.2061, 0.75, 0.1767, 0.75, 0.1559, 0.742, 0.1881, 0.7063, 0.255, 0.7222, 0.2436, 0.7344, 0.2339, 0.7422, 0.1375, 0.7449, 0.1559, 0.742, 0.1767, 0.75, 0.7852, 0.5098, 0.7866, 0.5301, 0.7674, 0.5234, 0.6714, 0.512, 0.6562, 0.5364, 0.6476, 0.5392, 0.7576, 0.5234, 0.7593, 0.5328, 0.7299, 0.5507, 0.7674, 0.5234, 0.7866, 0.5301, 0.7593, 0.5328, 0.7852, 0.5098, 0.8097, 0.5343, 0.7866, 0.5301, 0.7174, 0.5624, 0.7299, 0.5507, 0.7373, 0.5528, 0.6562, 0.5364, 0.6714, 0.512, 0.6676, 0.5463, 0.6476, 0.5392, 0.6676, 0.5463, 0.669, 0.5553, 0.8401, 0.5586, 0.8097, 0.5343, 0.625, 0.3334, 0.6171, 0.337, 0.6056, 0.319, 0.5823, 0.3073, 0.5632, 0.2966, 0.535, 0.2891, 0.5022, 0.2813, 0.469, 0.2734, 0.4684, 0.2656, 0.4613, 0.2544, 0.4533, 0.2385, 0.4365, 0.2156, 0.4273, 0.2, 0.4225, 0.1856, 0.4171, 0.1548, 0.4369, 0.1403, 0.4873, 0.1406, 0.5121, 0.1412, 0.5501, 0.1328, 0.5724, 0.1328, 0.5982, 0.1251, 0.6121, 0.1254, 0.8672, 0.608, 0.8596, 0.5864, 0.8485, 0.5754, 0.7109, 0.5711, 0.7174, 0.5624, 0.7188, 0.5798, 0.7109, 0.5711, 0.7109, 0.6101, 0.7028, 0.5618, 0.8504, 0.5918, 0.8672, 0.608, 0.8526, 0.6222, 0.8644, 0.6332, 0.8651, 0.6433, 0.8513, 0.6487, 0.8526, 0.6222, 0.8644, 0.6332, 0.8356, 0.6549, 0.8644, 0.6332, 0.8513, 0.6487, 0.8356, 0.6549, 0.8356, 0.6549, 0.8281, 0.6641, 0.8168, 0.6641, 0.8356, 0.6549, 0.836, 0.6665, 0.8281, 0.6641, 0.7969, 0.6804, 0.7956, 0.6725, 0.8118, 0.6727, 0.8168, 0.6641, 0.8118, 0.6727, 0.7956, 0.6725, 0.8168, 0.6641, 0.8203, 0.6727, 0.8118, 0.6727, 0.7956, 0.6725, 0.7891, 0.6797, 0.7735, 0.6797, 0.7956, 0.6725, 0.7969, 0.6804, 0.7891, 0.6797, 0.7157, 0.6799, 0.7266, 0.6782, 0.7277, 0.6875, 0.7735, 0.6797, 0.7815, 0.6897, 0.7593, 0.688, 0.7014, 0.7034, 0.7157, 0.6799, 0.7179, 0.6962, 0.6214, 0.7257, 0.609, 0.725, 0.5904, 0.7188, 0.593, 0.7109, 0.5781, 0.7109, 0.5772, 0.7016, 0.5465, 0.695, 0.524, 0.6875, 0.4942, 0.6791, 0.4769, 0.6798, 0.4593, 0.6627, 0.4435, 0.6488, 0.4274, 0.6306, 0.4183, 0.6127, 0.4232, 0.5547, 0.4557, 0.5593, 0.4817, 0.5546, 0.5022, 0.5547, 0.5286, 0.5547, 0.5538, 0.5546, 0.5793, 0.5553, 0.6019, 0.5476, 0.6283, 0.5481, 0.6476, 0.5392, 0.669, 0.5553, 0.6827, 0.5562, 0.7028, 0.5618, 0.7109, 0.6101, 0.7109, 0.6547, 0.7157, 0.6799, 0.7014, 0.7034, 0.6806, 0.7134, 0.6546, 0.7342, 0.6264, 0.7328, 0.6806, 0.7134, 0.7014, 0.7034, 0.6948, 0.7278, 0.6546, 0.7342, 0.6869, 0.7348, 0.6732, 0.7482, 0.6869, 0.7348, 0.6948, 0.7278, 0.6953, 0.7494, 0.6121, 0.1254, 0.5982, 0.1251, 0.6026, 0.1157, 0.6206, 0.1164, 0.4312, 0.102, 0.4243, 0.1172, 0.421, 0.09855, 0.5724, 0.1328, 0.5807, 0.1255, 0.5982, 0.1251, 0.4297, 0.1386, 0.4369, 0.1403, 0.4171, 0.1548, 0.4107, 0.1513, 0.4066, 0.1647, 0.4071, 0.1562, 0.4171, 0.1548, 0.4297, 0.2197, 0.4365, 0.2156, 0.4375, 0.2319, 0.4453, 0.2441, 0.4533, 0.2385, 0.4531, 0.2553, 0.4706, 0.2814, 0.4609, 0.2671, 0.469, 0.2734, 0.5485, 0.3031, 0.5393, 0.2969, 0.5632, 0.2966, 0.5823, 0.3073, 0.5635, 0.3055, 0.5632, 0.2966, 0.3864, 0.358, 0.4153, 0.3347, 0.3801, 0.381, 0.6077, 0.4146, 0.5793, 0.4218, 0.5851, 0.4136, 0.4621, 0.546, 0.4254, 0.5452, 0.4484, 0.526, 0.4557, 0.5593, 0.4232, 0.5547, 0.4254, 0.5452, 0.4183, 0.6127, 0.4274, 0.6306, 0.4016, 0.6107, 0.3962, 0.5977, 0.4769, 0.6798, 0.4773, 0.6876, 0.4694, 0.6882, 0.453, 0.6653, 0.4593, 0.6627, 0.453, 0.6653, 0.4435, 0.6488, 0.4942, 0.6791, 0.5075, 0.6875, 0.4773, 0.6876, 0.4769, 0.6798, 0.5067, 0.8438, 0.5017, 0.8362, 0.5243, 0.8357, 0.4764, 0.8531, 0.457, 0.8537, 0.4665, 0.8397, 0.4839, 0.8493, 0.4665, 0.8397, 0.457, 0.8537, 0.4494, 0.8711, 0.4375, 0.8828, 0.4261, 0.8828, 0.3892, 0.8808, 0.375, 0.8666, 0.375, 0.8385, 0.307, 0.7363, 0.375, 0.7953, 0.38, 0.7538, 0.4056, 0.7363, 0.4191, 0.7284, 0.4277, 0.7344, 0.4327, 0.7266, 0.4467, 0.7196, 0.457, 0.7106, 0.4684, 0.7116, 0.4773, 0.6876, 0.5075, 0.6875, 0.5163, 0.6953, 0.5328, 0.6973, 0.5469, 0.7031, 0.5698, 0.7119, 0.5904, 0.7188, 0.6014, 0.7266, 0.6158, 0.7342, 0.6264, 0.7328, 0.6185, 0.7902, 0.5908, 0.8194, 0.5851, 0.8284, 0.5606, 0.8282, 0.5188, 0.8281, 0.5017, 0.8362, 0.4839, 0.8493, 0.4625, 0.8659, 0.457, 0.8537, 0.4764, 0.8531, 0.4509, 0.8938, 0.4453, 0.8828, 0.4494, 0.8711, 0.4625, 0.8659, 0.4509, 0.8938, 0.4344, 0.8919, 0.4375, 0.8828, 0.4453, 0.8828, 0.5076, 0.9141, 0.4774, 0.9141, 0.4665, 0.9057, 0.5193, 0.9055, 0.4859, 0.8529, 0.4922, 0.8438, 0.5067, 0.8438, 0.5243, 0.8357, 0.5499, 0.8359, 0.5636, 0.8568, 0.5625, 0.8717, 0.5477, 0.8946, 0.5193, 0.9055, 0.4665, 0.9057, 0.4625, 0.8659, 0.4764, 0.8531, 0.375, 0.89, 0.3892, 0.8808, 0.3873, 0.8905, 0.3585, 0.5702, 0.3685, 0.5686, 0.3671, 0.5782, 0.3594, 0.5781, 0.3685, 0.5686, 0.3585, 0.5702, 0.3543, 0.5562, 0.1632, 0.5938, 0.1852, 0.5938, 0.1719, 0.6017, 0.1555, 0.6016, 0.2827, 0.6094, 0.2837, 0.6016, 0.3026, 0.602, 0.1875, 0.6766, 0.1788, 0.6886, 0.1795, 0.6605, 0.255, 0.7222, 0.2616, 0.7263, 0.2584, 0.7332, 0.25, 0.7344, 0.3685, 0.5686, 0.3774, 0.5703, 0.3776, 0.5807, 0.3671, 0.5782, 0.7674, 0.5234, 0.7576, 0.5234, 0.7574, 0.5158, 0.7698, 0.5101, 0.7028, 0.5618, 0.7174, 0.5624, 0.7109, 0.5711, 0.7277, 0.6875, 0.7284, 0.6953, 0.7179, 0.6962, 0.7157, 0.6799, 0.7063, 0.717, 0.6948, 0.7278, 0.7014, 0.7034, 0.7179, 0.6962, 0.6806, 0.7134, 0.6948, 0.7278, 0.6869, 0.7348, 0.7698, 0.5101, 0.7813, 0.5, 0.7852, 0.5098, 0.8651, 0.6433, 0.8644, 0.6332, 0.875, 0.6358])
me_cube_001.update()

# ---- objects
ob_light = bpy.data.objects.new('Light', light_light)
ob_camera = bpy.data.objects.new('Camera', cam_camera)
ob_cube = bpy.data.objects.new('Cube', me_cube_001)

# ---- transforms, parenting, visibility, modifiers, constraints
ob_light.location = (4.076, 1.005, 5.904)
ob_light.rotation_euler = (0.6503, 0.05522, 1.866)
ob_light.lock_rotations_4d = False
ob_light.empty_display_type = 'ARROWS'
ob_light.color = (0.0, 0.0, 0.0, 0.0)
ob_light.lineart.crease_threshold = 0.0
ob_camera.location = (7.359, -6.926, 4.958)
ob_camera.rotation_euler = (1.109, 0.0, 0.8149)
ob_camera.lock_rotations_4d = False
ob_camera.empty_display_type = 'ARROWS'
ob_camera.color = (0.0, 0.0, 0.0, 0.0)
ob_camera.display_type = 'WIRE'
ob_camera.lineart.crease_threshold = 0.0
ob_cube.location = (0.02094, 0.02407, -0.007259)

# ---- collection membership
col_collection.objects.link(ob_light)
col_collection.objects.link(ob_camera)
col_collection.objects.link(ob_cube)

# ---- scene / render settings (as saved in the file)
scene.camera = ob_camera
scene.frame_start = 1; scene.frame_end = 250; scene.frame_set(1)
scene.render.engine = 'BLENDER_EEVEE_NEXT'
scene.cycles.sampling_pattern = 'TABULATED_SOBOL'
scene.view_settings.view_transform = 'Filmic'
bpy.context.view_layer.update()
